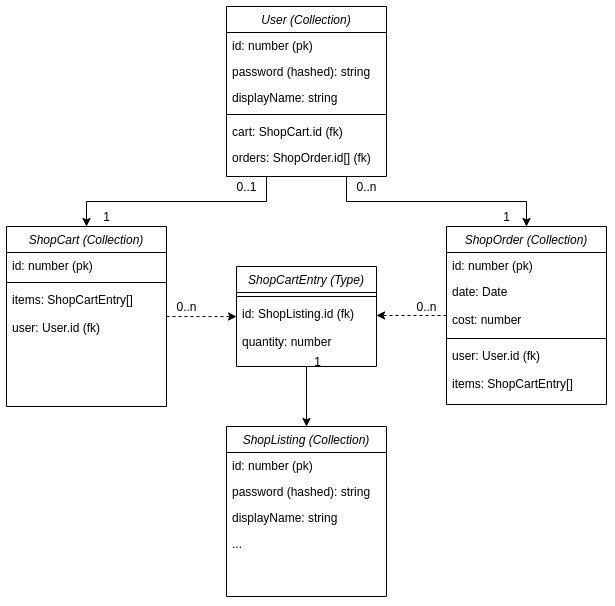

The diagram above was exported from draw.io. Its source (the exported page's mxGraphModel, read from the mxfile embedded in the PNG):
<mxGraphModel dx="639" dy="955" grid="1" gridSize="10" guides="1" tooltips="1" connect="1" arrows="1" fold="1" page="1" pageScale="1" pageWidth="827" pageHeight="1169" math="0" shadow="0">
  <root>
    <mxCell id="0" />
    <mxCell id="1" parent="0" />
    <mxCell id="2" value="ShopCartEntry (Type)" style="swimlane;fontStyle=2;align=center;verticalAlign=top;childLayout=stackLayout;horizontal=1;startSize=26;horizontalStack=0;resizeParent=1;resizeLast=0;collapsible=1;marginBottom=0;rounded=0;shadow=0;strokeWidth=1;" vertex="1" parent="1">
      <mxGeometry x="1150" y="320" width="140" height="100" as="geometry">
        <mxRectangle x="230" y="140" width="160" height="26" as="alternateBounds" />
      </mxGeometry>
    </mxCell>
    <mxCell id="3" value="" style="line;html=1;strokeWidth=1;align=left;verticalAlign=middle;spacingTop=-1;spacingLeft=3;spacingRight=3;rotatable=0;labelPosition=right;points=[];portConstraint=eastwest;" vertex="1" parent="2">
      <mxGeometry y="26" width="140" height="8" as="geometry" />
    </mxCell>
    <mxCell id="4" value="id: ShopListing.id (fk)" style="text;align=left;verticalAlign=top;spacingLeft=4;spacingRight=4;overflow=hidden;rotatable=0;points=[[0,0.5],[1,0.5]];portConstraint=eastwest;" vertex="1" parent="2">
      <mxGeometry y="34" width="140" height="28" as="geometry" />
    </mxCell>
    <mxCell id="5" value="quantity: number" style="text;align=left;verticalAlign=top;spacingLeft=4;spacingRight=4;overflow=hidden;rotatable=0;points=[[0,0.5],[1,0.5]];portConstraint=eastwest;" vertex="1" parent="2">
      <mxGeometry y="62" width="140" height="30" as="geometry" />
    </mxCell>
    <mxCell id="6" value="0..1" style="text;html=1;align=center;verticalAlign=middle;resizable=0;points=[];autosize=1;" vertex="1" parent="1">
      <mxGeometry x="1140" y="230" width="40" height="20" as="geometry" />
    </mxCell>
    <mxCell id="7" value="0..n" style="text;html=1;align=center;verticalAlign=middle;resizable=0;points=[];autosize=1;" vertex="1" parent="1">
      <mxGeometry x="1260" y="230" width="40" height="20" as="geometry" />
    </mxCell>
    <mxCell id="8" value="1" style="text;html=1;align=center;verticalAlign=middle;resizable=0;points=[];autosize=1;" vertex="1" parent="1">
      <mxGeometry x="1410" y="260" width="20" height="20" as="geometry" />
    </mxCell>
    <mxCell id="9" style="edgeStyle=orthogonalEdgeStyle;rounded=0;orthogonalLoop=1;jettySize=auto;html=1;exitX=0.25;exitY=1;exitDx=0;exitDy=0;" edge="1" source="21" target="37" parent="1">
      <mxGeometry relative="1" as="geometry" />
    </mxCell>
    <mxCell id="10" style="edgeStyle=orthogonalEdgeStyle;rounded=0;orthogonalLoop=1;jettySize=auto;html=1;exitX=1;exitY=0.5;exitDx=0;exitDy=0;entryX=0;entryY=0.573;entryDx=0;entryDy=0;entryPerimeter=0;dashed=1;" edge="1" source="37" target="4" parent="1">
      <mxGeometry relative="1" as="geometry" />
    </mxCell>
    <mxCell id="11" style="edgeStyle=orthogonalEdgeStyle;rounded=0;orthogonalLoop=1;jettySize=auto;html=1;exitX=0;exitY=0.5;exitDx=0;exitDy=0;entryX=1;entryY=0.534;entryDx=0;entryDy=0;entryPerimeter=0;dashed=1;" edge="1" source="12" target="4" parent="1">
      <mxGeometry relative="1" as="geometry" />
    </mxCell>
    <mxCell id="12" value="ShopOrder (Collection)" style="swimlane;fontStyle=2;align=center;verticalAlign=top;childLayout=stackLayout;horizontal=1;startSize=26;horizontalStack=0;resizeParent=1;resizeLast=0;collapsible=1;marginBottom=0;rounded=0;shadow=0;strokeWidth=1;" vertex="1" parent="1">
      <mxGeometry x="1360" y="280" width="160" height="178" as="geometry">
        <mxRectangle x="230" y="140" width="160" height="26" as="alternateBounds" />
      </mxGeometry>
    </mxCell>
    <mxCell id="13" value="id: number (pk)" style="text;align=left;verticalAlign=top;spacingLeft=4;spacingRight=4;overflow=hidden;rotatable=0;points=[[0,0.5],[1,0.5]];portConstraint=eastwest;" vertex="1" parent="12">
      <mxGeometry y="26" width="160" height="26" as="geometry" />
    </mxCell>
    <mxCell id="14" value="date: Date" style="text;align=left;verticalAlign=top;spacingLeft=4;spacingRight=4;overflow=hidden;rotatable=0;points=[[0,0.5],[1,0.5]];portConstraint=eastwest;" vertex="1" parent="12">
      <mxGeometry y="52" width="160" height="28" as="geometry" />
    </mxCell>
    <mxCell id="15" value="cost: number" style="text;align=left;verticalAlign=top;spacingLeft=4;spacingRight=4;overflow=hidden;rotatable=0;points=[[0,0.5],[1,0.5]];portConstraint=eastwest;" vertex="1" parent="12">
      <mxGeometry y="80" width="160" height="28" as="geometry" />
    </mxCell>
    <mxCell id="16" value="" style="line;html=1;strokeWidth=1;align=left;verticalAlign=middle;spacingTop=-1;spacingLeft=3;spacingRight=3;rotatable=0;labelPosition=right;points=[];portConstraint=eastwest;" vertex="1" parent="12">
      <mxGeometry y="108" width="160" height="8" as="geometry" />
    </mxCell>
    <mxCell id="17" value="user: User.id (fk)" style="text;align=left;verticalAlign=top;spacingLeft=4;spacingRight=4;overflow=hidden;rotatable=0;points=[[0,0.5],[1,0.5]];portConstraint=eastwest;" vertex="1" parent="12">
      <mxGeometry y="116" width="160" height="28" as="geometry" />
    </mxCell>
    <mxCell id="18" value="items: ShopCartEntry[]" style="text;align=left;verticalAlign=top;spacingLeft=4;spacingRight=4;overflow=hidden;rotatable=0;points=[[0,0.5],[1,0.5]];portConstraint=eastwest;" vertex="1" parent="12">
      <mxGeometry y="144" width="160" height="34" as="geometry" />
    </mxCell>
    <mxCell id="19" value="1" style="text;html=1;align=center;verticalAlign=middle;resizable=0;points=[];autosize=1;" vertex="1" parent="1">
      <mxGeometry x="1010" y="260" width="20" height="20" as="geometry" />
    </mxCell>
    <mxCell id="20" style="edgeStyle=orthogonalEdgeStyle;rounded=0;orthogonalLoop=1;jettySize=auto;html=1;exitX=0.75;exitY=1;exitDx=0;exitDy=0;" edge="1" source="21" target="12" parent="1">
      <mxGeometry relative="1" as="geometry" />
    </mxCell>
    <mxCell id="21" value="User (Collection)" style="swimlane;fontStyle=2;align=center;verticalAlign=top;childLayout=stackLayout;horizontal=1;startSize=26;horizontalStack=0;resizeParent=1;resizeLast=0;collapsible=1;marginBottom=0;rounded=0;shadow=0;strokeWidth=1;" vertex="1" parent="1">
      <mxGeometry x="1140" y="60" width="160" height="170" as="geometry">
        <mxRectangle x="230" y="140" width="160" height="26" as="alternateBounds" />
      </mxGeometry>
    </mxCell>
    <mxCell id="22" value="id: number (pk)" style="text;align=left;verticalAlign=top;spacingLeft=4;spacingRight=4;overflow=hidden;rotatable=0;points=[[0,0.5],[1,0.5]];portConstraint=eastwest;" vertex="1" parent="21">
      <mxGeometry y="26" width="160" height="26" as="geometry" />
    </mxCell>
    <mxCell id="23" value="password (hashed): string" style="text;align=left;verticalAlign=top;spacingLeft=4;spacingRight=4;overflow=hidden;rotatable=0;points=[[0,0.5],[1,0.5]];portConstraint=eastwest;rounded=0;shadow=0;html=0;" vertex="1" parent="21">
      <mxGeometry y="52" width="160" height="26" as="geometry" />
    </mxCell>
    <mxCell id="24" value="displayName: string" style="text;align=left;verticalAlign=top;spacingLeft=4;spacingRight=4;overflow=hidden;rotatable=0;points=[[0,0.5],[1,0.5]];portConstraint=eastwest;rounded=0;shadow=0;html=0;" vertex="1" parent="21">
      <mxGeometry y="78" width="160" height="26" as="geometry" />
    </mxCell>
    <mxCell id="25" value="" style="line;html=1;strokeWidth=1;align=left;verticalAlign=middle;spacingTop=-1;spacingLeft=3;spacingRight=3;rotatable=0;labelPosition=right;points=[];portConstraint=eastwest;" vertex="1" parent="21">
      <mxGeometry y="104" width="160" height="8" as="geometry" />
    </mxCell>
    <mxCell id="26" value="cart: ShopCart.id (fk)" style="text;align=left;verticalAlign=top;spacingLeft=4;spacingRight=4;overflow=hidden;rotatable=0;points=[[0,0.5],[1,0.5]];portConstraint=eastwest;rounded=0;shadow=0;html=0;" vertex="1" parent="21">
      <mxGeometry y="112" width="160" height="26" as="geometry" />
    </mxCell>
    <mxCell id="27" value="orders: ShopOrder.id[] (fk)" style="text;align=left;verticalAlign=top;spacingLeft=4;spacingRight=4;overflow=hidden;rotatable=0;points=[[0,0.5],[1,0.5]];portConstraint=eastwest;rounded=0;shadow=0;html=0;" vertex="1" parent="21">
      <mxGeometry y="138" width="160" height="26" as="geometry" />
    </mxCell>
    <mxCell id="28" style="edgeStyle=orthogonalEdgeStyle;rounded=0;orthogonalLoop=1;jettySize=auto;html=1;exitX=0.5;exitY=1;exitDx=0;exitDy=0;entryX=0.5;entryY=0;entryDx=0;entryDy=0;" edge="1" source="2" target="29" parent="1">
      <mxGeometry relative="1" as="geometry" />
    </mxCell>
    <mxCell id="29" value="ShopListing (Collection)" style="swimlane;fontStyle=2;align=center;verticalAlign=top;childLayout=stackLayout;horizontal=1;startSize=26;horizontalStack=0;resizeParent=1;resizeLast=0;collapsible=1;marginBottom=0;rounded=0;shadow=0;strokeWidth=1;" vertex="1" parent="1">
      <mxGeometry x="1140" y="480" width="160" height="170" as="geometry">
        <mxRectangle x="230" y="140" width="160" height="26" as="alternateBounds" />
      </mxGeometry>
    </mxCell>
    <mxCell id="30" value="id: number (pk)" style="text;align=left;verticalAlign=top;spacingLeft=4;spacingRight=4;overflow=hidden;rotatable=0;points=[[0,0.5],[1,0.5]];portConstraint=eastwest;" vertex="1" parent="29">
      <mxGeometry y="26" width="160" height="26" as="geometry" />
    </mxCell>
    <mxCell id="31" value="password (hashed): string" style="text;align=left;verticalAlign=top;spacingLeft=4;spacingRight=4;overflow=hidden;rotatable=0;points=[[0,0.5],[1,0.5]];portConstraint=eastwest;rounded=0;shadow=0;html=0;" vertex="1" parent="29">
      <mxGeometry y="52" width="160" height="26" as="geometry" />
    </mxCell>
    <mxCell id="32" value="displayName: string" style="text;align=left;verticalAlign=top;spacingLeft=4;spacingRight=4;overflow=hidden;rotatable=0;points=[[0,0.5],[1,0.5]];portConstraint=eastwest;rounded=0;shadow=0;html=0;" vertex="1" parent="29">
      <mxGeometry y="78" width="160" height="26" as="geometry" />
    </mxCell>
    <mxCell id="33" value="..." style="text;align=left;verticalAlign=top;spacingLeft=4;spacingRight=4;overflow=hidden;rotatable=0;points=[[0,0.5],[1,0.5]];portConstraint=eastwest;rounded=0;shadow=0;html=0;" vertex="1" parent="29">
      <mxGeometry y="104" width="160" height="26" as="geometry" />
    </mxCell>
    <mxCell id="34" value="0..n" style="text;html=1;align=center;verticalAlign=middle;resizable=0;points=[];autosize=1;" vertex="1" parent="1">
      <mxGeometry x="1320" y="350" width="40" height="20" as="geometry" />
    </mxCell>
    <mxCell id="35" value="0..n" style="text;html=1;align=center;verticalAlign=middle;resizable=0;points=[];autosize=1;" vertex="1" parent="1">
      <mxGeometry x="1080" y="350" width="40" height="20" as="geometry" />
    </mxCell>
    <mxCell id="36" value="1" style="text;html=1;align=center;verticalAlign=middle;resizable=0;points=[];autosize=1;" vertex="1" parent="1">
      <mxGeometry x="1221" y="405" width="20" height="20" as="geometry" />
    </mxCell>
    <mxCell id="37" value="ShopCart (Collection)" style="swimlane;fontStyle=2;align=center;verticalAlign=top;childLayout=stackLayout;horizontal=1;startSize=26;horizontalStack=0;resizeParent=1;resizeLast=0;collapsible=1;marginBottom=0;rounded=0;shadow=0;strokeWidth=1;" vertex="1" parent="1">
      <mxGeometry x="920" y="280" width="160" height="180" as="geometry">
        <mxRectangle x="230" y="140" width="160" height="26" as="alternateBounds" />
      </mxGeometry>
    </mxCell>
    <mxCell id="38" value="id: number (pk)" style="text;align=left;verticalAlign=top;spacingLeft=4;spacingRight=4;overflow=hidden;rotatable=0;points=[[0,0.5],[1,0.5]];portConstraint=eastwest;" vertex="1" parent="37">
      <mxGeometry y="26" width="160" height="26" as="geometry" />
    </mxCell>
    <mxCell id="39" value="" style="line;html=1;strokeWidth=1;align=left;verticalAlign=middle;spacingTop=-1;spacingLeft=3;spacingRight=3;rotatable=0;labelPosition=right;points=[];portConstraint=eastwest;" vertex="1" parent="37">
      <mxGeometry y="52" width="160" height="8" as="geometry" />
    </mxCell>
    <mxCell id="40" value="items: ShopCartEntry[]" style="text;align=left;verticalAlign=top;spacingLeft=4;spacingRight=4;overflow=hidden;rotatable=0;points=[[0,0.5],[1,0.5]];portConstraint=eastwest;" vertex="1" parent="37">
      <mxGeometry y="60" width="160" height="28" as="geometry" />
    </mxCell>
    <mxCell id="41" value="user: User.id (fk)" style="text;align=left;verticalAlign=top;spacingLeft=4;spacingRight=4;overflow=hidden;rotatable=0;points=[[0,0.5],[1,0.5]];portConstraint=eastwest;" vertex="1" parent="37">
      <mxGeometry y="88" width="160" height="62" as="geometry" />
    </mxCell>
  </root>
</mxGraphModel>